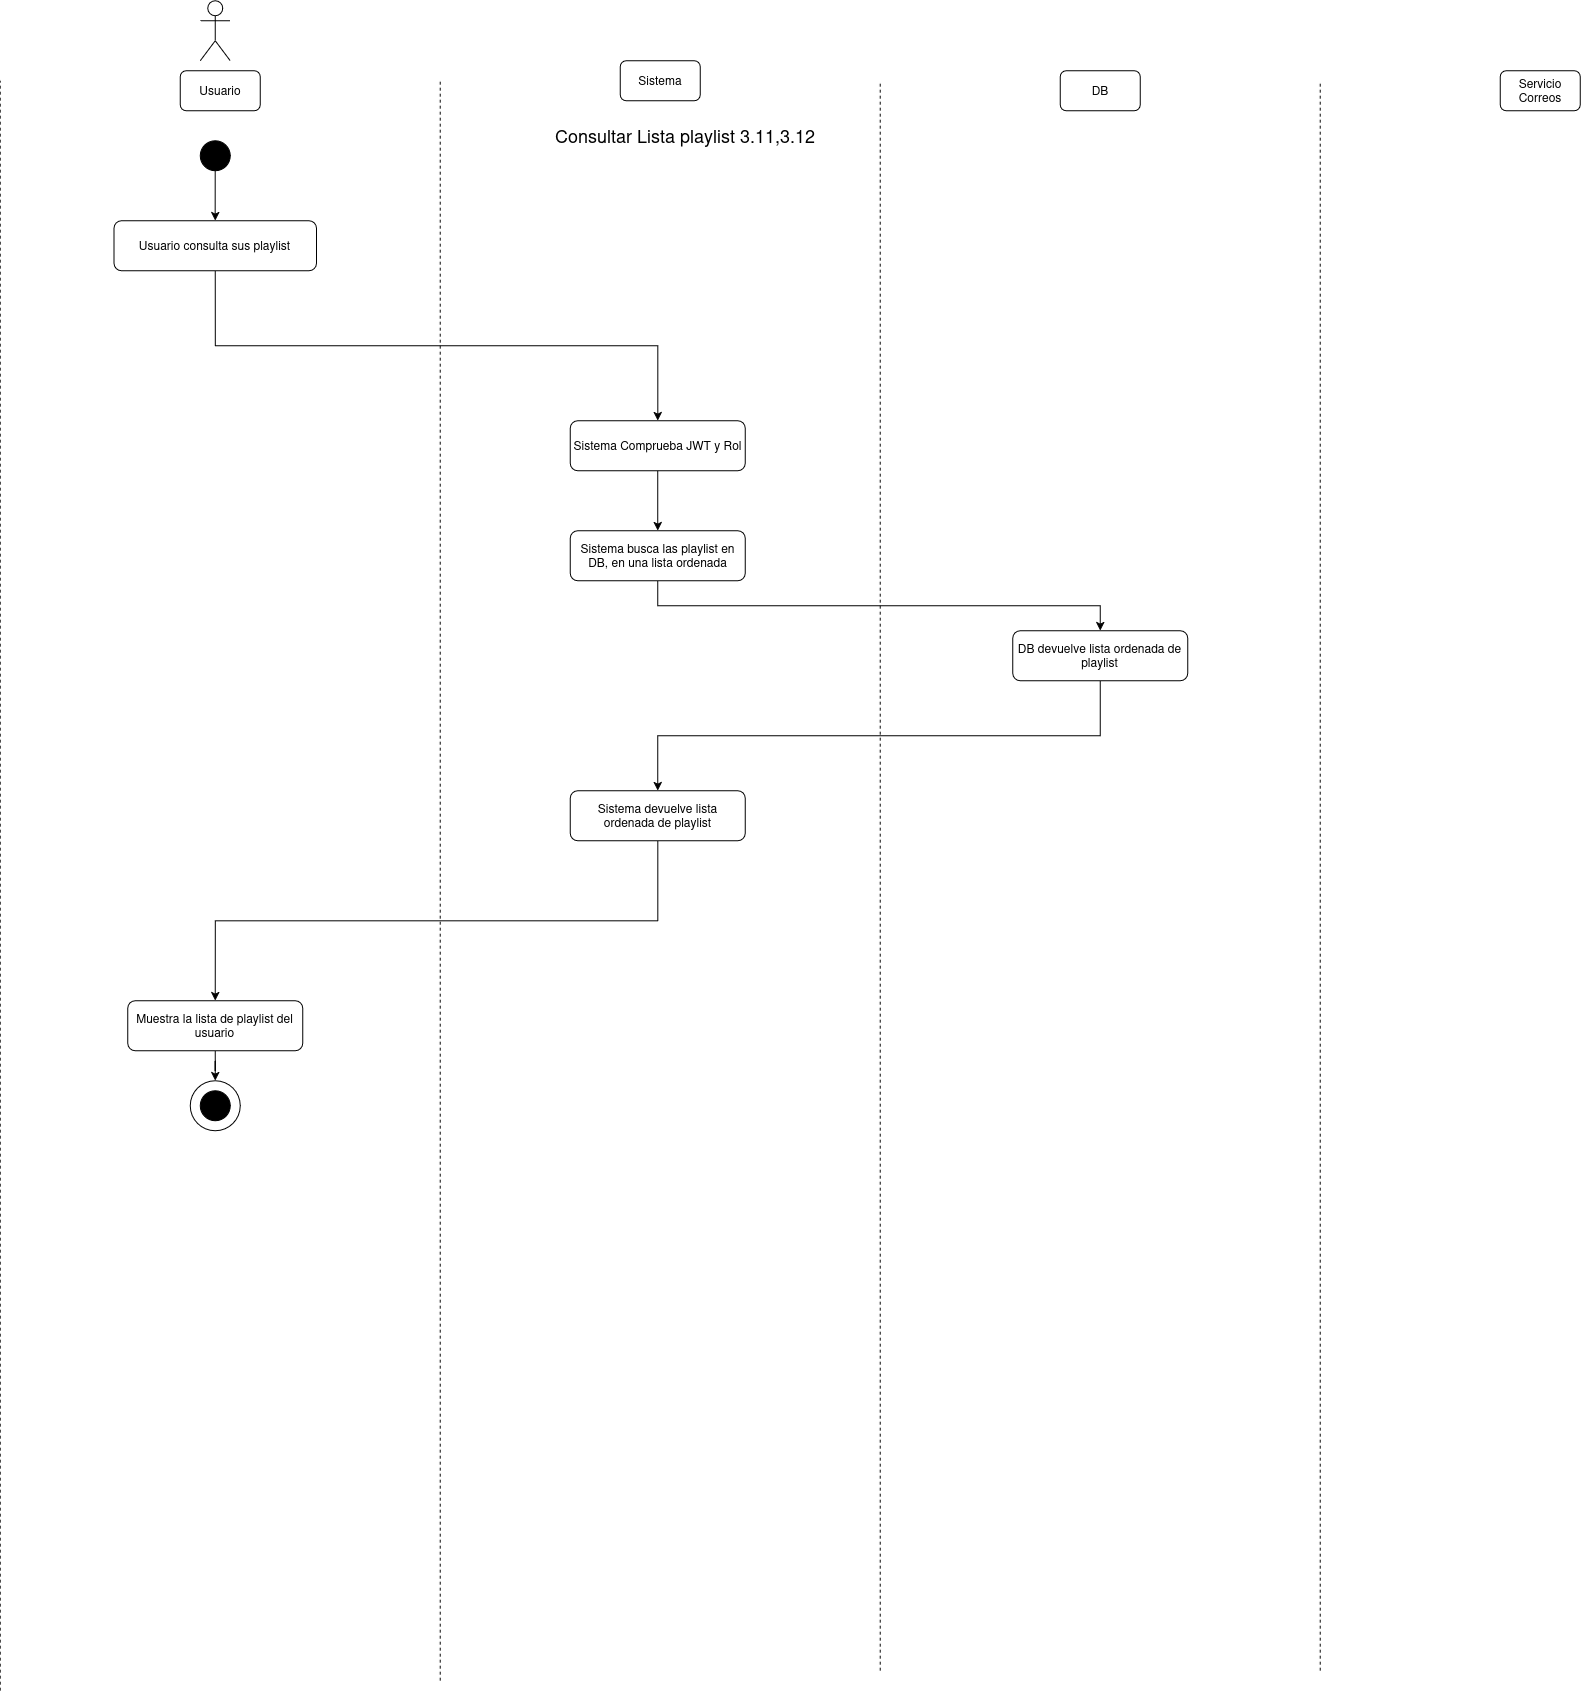

The diagram above was exported from draw.io. Its source (the exported page's mxGraphModel, read from the mxfile embedded in the PNG):
<mxGraphModel dx="1427" dy="837" grid="1" gridSize="10" guides="1" tooltips="1" connect="1" arrows="1" fold="1" page="1" pageScale="1" pageWidth="850" pageHeight="1100" math="0" shadow="0">
  <root>
    <mxCell id="rE4mBDAF0gLWah-u3Dmd-0" />
    <mxCell id="rE4mBDAF0gLWah-u3Dmd-1" parent="rE4mBDAF0gLWah-u3Dmd-0" />
    <mxCell id="rE4mBDAF0gLWah-u3Dmd-2" parent="rE4mBDAF0gLWah-u3Dmd-1" style="shape=umlActor;verticalLabelPosition=bottom;verticalAlign=top;html=1;outlineConnect=0;" value="" vertex="1">
      <mxGeometry height="60" width="30" x="230" y="40" as="geometry" />
    </mxCell>
    <mxCell id="rE4mBDAF0gLWah-u3Dmd-3" parent="rE4mBDAF0gLWah-u3Dmd-1" style="rounded=1;whiteSpace=wrap;html=1;" value="Usuario" vertex="1">
      <mxGeometry height="40" width="80" x="210" y="110" as="geometry" />
    </mxCell>
    <mxCell id="rE4mBDAF0gLWah-u3Dmd-4" parent="rE4mBDAF0gLWah-u3Dmd-1" style="rounded=1;whiteSpace=wrap;html=1;" value="Sistema" vertex="1">
      <mxGeometry height="40" width="80" x="650" y="100" as="geometry" />
    </mxCell>
    <mxCell id="rE4mBDAF0gLWah-u3Dmd-5" parent="rE4mBDAF0gLWah-u3Dmd-1" style="rounded=1;whiteSpace=wrap;html=1;" value="DB" vertex="1">
      <mxGeometry height="40" width="80" x="1090" y="110" as="geometry" />
    </mxCell>
    <mxCell id="rE4mBDAF0gLWah-u3Dmd-6" parent="rE4mBDAF0gLWah-u3Dmd-1" style="rounded=1;whiteSpace=wrap;html=1;" value="Servicio Correos" vertex="1">
      <mxGeometry height="40" width="80" x="1530" y="110" as="geometry" />
    </mxCell>
    <mxCell id="rE4mBDAF0gLWah-u3Dmd-7" edge="1" parent="rE4mBDAF0gLWah-u3Dmd-1" style="endArrow=none;dashed=1;html=1;rounded=0;" value="">
      <mxGeometry height="50" relative="1" width="50" as="geometry">
        <mxPoint x="30" y="1730" as="sourcePoint" />
        <mxPoint x="30" y="120" as="targetPoint" />
      </mxGeometry>
    </mxCell>
    <mxCell id="rE4mBDAF0gLWah-u3Dmd-8" edge="1" parent="rE4mBDAF0gLWah-u3Dmd-1" style="endArrow=none;dashed=1;html=1;rounded=0;" value="">
      <mxGeometry height="50" relative="1" width="50" as="geometry">
        <mxPoint x="470" y="1720" as="sourcePoint" />
        <mxPoint x="470" y="120" as="targetPoint" />
      </mxGeometry>
    </mxCell>
    <mxCell id="rE4mBDAF0gLWah-u3Dmd-9" edge="1" parent="rE4mBDAF0gLWah-u3Dmd-1" style="endArrow=none;dashed=1;html=1;rounded=0;" value="">
      <mxGeometry height="50" relative="1" width="50" as="geometry">
        <mxPoint x="910" y="1710" as="sourcePoint" />
        <mxPoint x="910" y="120" as="targetPoint" />
      </mxGeometry>
    </mxCell>
    <mxCell id="rE4mBDAF0gLWah-u3Dmd-10" edge="1" parent="rE4mBDAF0gLWah-u3Dmd-1" style="endArrow=none;dashed=1;html=1;rounded=0;" value="">
      <mxGeometry height="50" relative="1" width="50" as="geometry">
        <mxPoint x="1350" y="1710" as="sourcePoint" />
        <mxPoint x="1350" y="120" as="targetPoint" />
      </mxGeometry>
    </mxCell>
    <mxCell id="rE4mBDAF0gLWah-u3Dmd-11" parent="rE4mBDAF0gLWah-u3Dmd-1" style="ellipse;whiteSpace=wrap;html=1;aspect=fixed;strokeColor=#000000;fillColor=#000000;" value="" vertex="1">
      <mxGeometry height="30" width="30" x="230" y="180" as="geometry" />
    </mxCell>
    <mxCell id="rE4mBDAF0gLWah-u3Dmd-12" parent="rE4mBDAF0gLWah-u3Dmd-1" style="text;html=1;whiteSpace=wrap;strokeColor=none;fillColor=none;align=center;verticalAlign=middle;rounded=0;" value="&lt;div&gt;&lt;font style=&quot;font-size: 18px;&quot;&gt;Consultar Lista playlist 3.11,3.12&lt;/font&gt;&lt;/div&gt;" vertex="1">
      <mxGeometry height="30" width="450" x="490" y="160" as="geometry" />
    </mxCell>
    <mxCell id="rE4mBDAF0gLWah-u3Dmd-13" edge="1" parent="rE4mBDAF0gLWah-u3Dmd-1" source="rE4mBDAF0gLWah-u3Dmd-14" style="edgeStyle=orthogonalEdgeStyle;rounded=0;orthogonalLoop=1;jettySize=auto;html=1;entryX=0.5;entryY=0;entryDx=0;entryDy=0;exitX=0.5;exitY=1;exitDx=0;exitDy=0;" target="rE4mBDAF0gLWah-u3Dmd-16">
      <mxGeometry relative="1" as="geometry">
        <mxPoint x="250" y="440" as="sourcePoint" />
      </mxGeometry>
    </mxCell>
    <mxCell id="rE4mBDAF0gLWah-u3Dmd-14" parent="rE4mBDAF0gLWah-u3Dmd-1" style="rounded=1;whiteSpace=wrap;html=1;" value="Usuario consulta sus playlist" vertex="1">
      <mxGeometry height="50" width="202.5" x="143.71" y="260" as="geometry" />
    </mxCell>
    <mxCell id="rE4mBDAF0gLWah-u3Dmd-15" edge="1" parent="rE4mBDAF0gLWah-u3Dmd-1" source="rE4mBDAF0gLWah-u3Dmd-16" style="edgeStyle=orthogonalEdgeStyle;rounded=0;orthogonalLoop=1;jettySize=auto;html=1;entryX=0.5;entryY=0;entryDx=0;entryDy=0;" target="rE4mBDAF0gLWah-u3Dmd-18">
      <mxGeometry relative="1" as="geometry" />
    </mxCell>
    <mxCell id="rE4mBDAF0gLWah-u3Dmd-16" parent="rE4mBDAF0gLWah-u3Dmd-1" style="rounded=1;whiteSpace=wrap;html=1;" value="Sistema Comprueba JWT y Rol" vertex="1">
      <mxGeometry height="50" width="175" x="600.04" y="460" as="geometry" />
    </mxCell>
    <mxCell id="rE4mBDAF0gLWah-u3Dmd-17" edge="1" parent="rE4mBDAF0gLWah-u3Dmd-1" source="rE4mBDAF0gLWah-u3Dmd-18" style="edgeStyle=orthogonalEdgeStyle;rounded=0;orthogonalLoop=1;jettySize=auto;html=1;entryX=0.5;entryY=0;entryDx=0;entryDy=0;exitX=0.5;exitY=1;exitDx=0;exitDy=0;" target="rE4mBDAF0gLWah-u3Dmd-20">
      <mxGeometry relative="1" as="geometry" />
    </mxCell>
    <mxCell id="rE4mBDAF0gLWah-u3Dmd-18" parent="rE4mBDAF0gLWah-u3Dmd-1" style="rounded=1;whiteSpace=wrap;html=1;" value="Sistema busca las playlist en DB, en una lista ordenada" vertex="1">
      <mxGeometry height="50" width="175" x="600.04" y="570" as="geometry" />
    </mxCell>
    <mxCell id="rE4mBDAF0gLWah-u3Dmd-19" edge="1" parent="rE4mBDAF0gLWah-u3Dmd-1" source="rE4mBDAF0gLWah-u3Dmd-20" style="edgeStyle=orthogonalEdgeStyle;rounded=0;orthogonalLoop=1;jettySize=auto;html=1;entryX=0.5;entryY=0;entryDx=0;entryDy=0;exitX=0.5;exitY=1;exitDx=0;exitDy=0;" target="rE4mBDAF0gLWah-u3Dmd-21">
      <mxGeometry relative="1" as="geometry" />
    </mxCell>
    <mxCell id="rE4mBDAF0gLWah-u3Dmd-20" parent="rE4mBDAF0gLWah-u3Dmd-1" style="rounded=1;whiteSpace=wrap;html=1;" value="DB devuelve lista ordenada de playlist" vertex="1">
      <mxGeometry height="50" width="175" x="1042.5" y="670" as="geometry" />
    </mxCell>
    <mxCell id="rE4mBDAF0gLWah-u3Dmd-21" parent="rE4mBDAF0gLWah-u3Dmd-1" style="rounded=1;whiteSpace=wrap;html=1;" value="Sistema devuelve lista ordenada de playlist" vertex="1">
      <mxGeometry height="50" width="175" x="600.04" y="830" as="geometry" />
    </mxCell>
    <mxCell id="rE4mBDAF0gLWah-u3Dmd-22" edge="1" parent="rE4mBDAF0gLWah-u3Dmd-1" source="rE4mBDAF0gLWah-u3Dmd-21" style="edgeStyle=orthogonalEdgeStyle;rounded=0;orthogonalLoop=1;jettySize=auto;html=1;entryX=0.5;entryY=0;entryDx=0;entryDy=0;exitX=0.5;exitY=1;exitDx=0;exitDy=0;" target="rE4mBDAF0gLWah-u3Dmd-24">
      <mxGeometry relative="1" as="geometry">
        <mxPoint x="687.54" y="990" as="sourcePoint" />
      </mxGeometry>
    </mxCell>
    <mxCell id="rE4mBDAF0gLWah-u3Dmd-23" edge="1" parent="rE4mBDAF0gLWah-u3Dmd-1" source="rE4mBDAF0gLWah-u3Dmd-24" style="edgeStyle=orthogonalEdgeStyle;rounded=0;orthogonalLoop=1;jettySize=auto;html=1;entryX=0.5;entryY=0;entryDx=0;entryDy=0;" target="rE4mBDAF0gLWah-u3Dmd-25">
      <mxGeometry relative="1" as="geometry" />
    </mxCell>
    <mxCell id="rE4mBDAF0gLWah-u3Dmd-24" parent="rE4mBDAF0gLWah-u3Dmd-1" style="rounded=1;whiteSpace=wrap;html=1;" value="Muestra la lista de playlist del usuario" vertex="1">
      <mxGeometry height="50" width="175" x="157.45999999999998" y="1040" as="geometry" />
    </mxCell>
    <mxCell id="rE4mBDAF0gLWah-u3Dmd-25" parent="rE4mBDAF0gLWah-u3Dmd-1" style="ellipse;whiteSpace=wrap;html=1;aspect=fixed;" value="" vertex="1">
      <mxGeometry height="50" width="50" x="219.99999999999997" y="1120" as="geometry" />
    </mxCell>
    <mxCell id="rE4mBDAF0gLWah-u3Dmd-26" parent="rE4mBDAF0gLWah-u3Dmd-1" style="ellipse;whiteSpace=wrap;html=1;aspect=fixed;strokeColor=#000000;fillColor=#000000;" value="" vertex="1">
      <mxGeometry height="30" width="30" x="229.99999999999997" y="1130" as="geometry" />
    </mxCell>
    <mxCell id="rE4mBDAF0gLWah-u3Dmd-27" edge="1" parent="rE4mBDAF0gLWah-u3Dmd-1" source="rE4mBDAF0gLWah-u3Dmd-11" style="edgeStyle=orthogonalEdgeStyle;rounded=0;orthogonalLoop=1;jettySize=auto;html=1;entryX=0.5;entryY=0;entryDx=0;entryDy=0;exitX=0.5;exitY=1;exitDx=0;exitDy=0;" target="rE4mBDAF0gLWah-u3Dmd-14">
      <mxGeometry relative="1" as="geometry">
        <mxPoint x="244.96000000000004" y="310" as="sourcePoint" />
      </mxGeometry>
    </mxCell>
  </root>
</mxGraphModel>